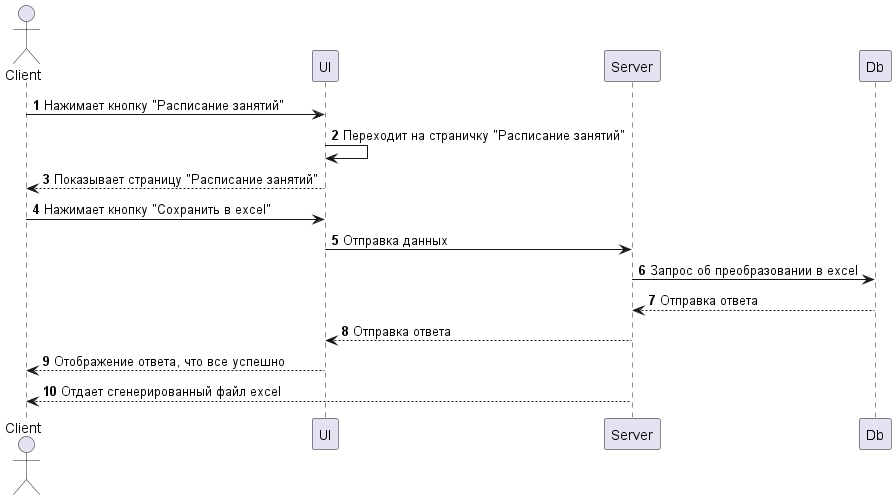

The diagram above was rendered by PlantUML. Its source (embedded in the PNG):
@startuml Сохранение в excel
    autonumber

    actor Client
    
    participant UI
    participant Server
    participant Db

    Client -> UI: Нажимает кнопку "Расписание занятий"
    UI -> UI: Переходит на страничку "Расписание занятий"
    Client <-- UI: Показывает страницу "Расписание занятий"
    Client -> UI: Нажимает кнопку "Сохранить в excel"
    UI -> Server: Отправка данных
    Server -> Db: Запрос об преобразовании в excel
    Server <-- Db: Отправка ответа 
    UI <-- Server: Отправка ответа
    Client <-- UI: Отображение ответа, что все успешно
    Client <-- Server: Отдает сгенерированный файл excel
@enduml